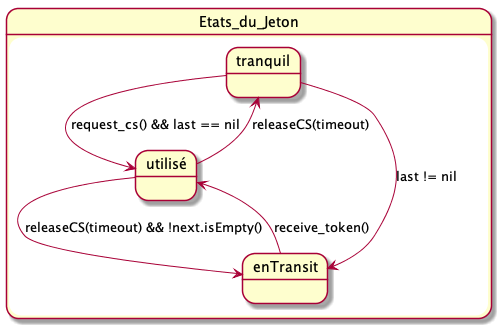

The diagram above was rendered by PlantUML. Its source (embedded in the PNG):
@startuml

state Etats_du_Jeton {
  tranquil --> utilisé : request_cs() && last == nil
  tranquil --> enTransit : last != nil
  utilisé --> tranquil : releaseCS(timeout)
  utilisé --> enTransit : releaseCS(timeout) && !next.isEmpty()
  enTransit --> utilisé : receive_token()
}

@enduml